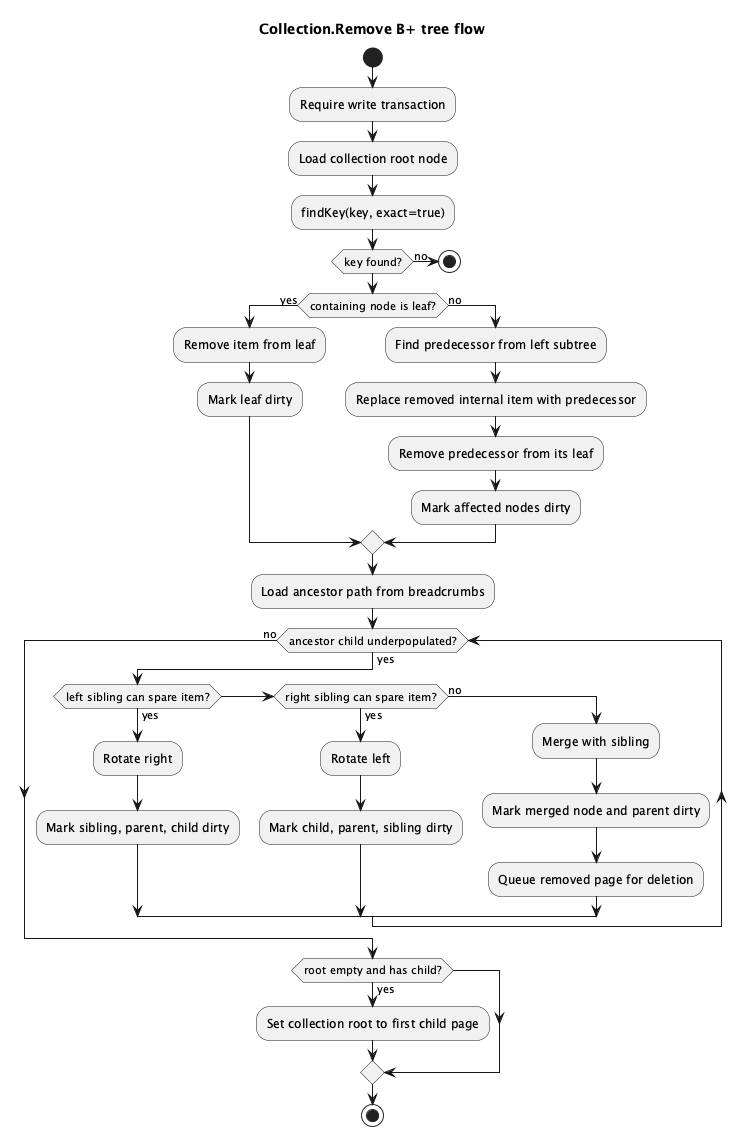

The diagram above was rendered by PlantUML. Its source (embedded in the PNG):
@startuml
title Collection.Remove B+ tree flow

start
:Require write transaction;
:Load collection root node;
:findKey(key, exact=true);

if (key found?) then (no)
  stop
endif

if (containing node is leaf?) then (yes)
  :Remove item from leaf;
  :Mark leaf dirty;
else (no)
  :Find predecessor from left subtree;
  :Replace removed internal item with predecessor;
  :Remove predecessor from its leaf;
  :Mark affected nodes dirty;
endif

:Load ancestor path from breadcrumbs;
while (ancestor child underpopulated?) is (yes)
  if (left sibling can spare item?) then (yes)
    :Rotate right;
    :Mark sibling, parent, child dirty;
  elseif (right sibling can spare item?) then (yes)
    :Rotate left;
    :Mark child, parent, sibling dirty;
  else (no)
    :Merge with sibling;
    :Mark merged node and parent dirty;
    :Queue removed page for deletion;
  endif
endwhile (no)

if (root empty and has child?) then (yes)
  :Set collection root to first child page;
endif

stop

@enduml